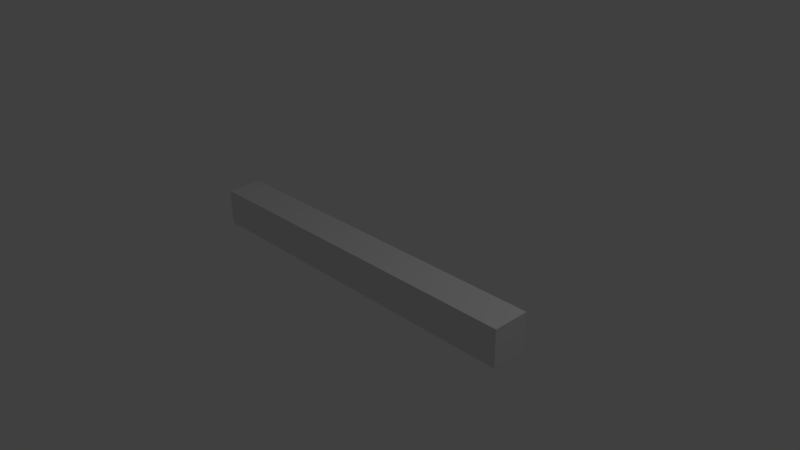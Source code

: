 # Source: PlatformCube.blend  (saved by Blender 2.66.1; exported with 4.5.12 LTS)
import bpy
from mathutils import Matrix  # noqa: F401  (used for matrix-valued properties, if any)

bpy.ops.wm.read_factory_settings(use_empty=True)
scene = bpy.context.scene
scene.name = 'Scene'

# ---- collections
col_collection_1 = bpy.data.collections.new('Collection 1'); scene.collection.children.link(col_collection_1)

# ---- materials (node trees are filled in below, after node groups)
mat_material = bpy.data.materials.new('Material')
mat_material.alpha_threshold = 0.0
mat_material.use_transparent_shadow = False
mat_material.roughness = 0.5
mat_material.line_color = (0.0, 0.0, 0.0, 1.0)
mat_treadmill = bpy.data.materials.new('Treadmill')
mat_treadmill.alpha_threshold = 0.0
mat_treadmill.use_transparent_shadow = False
mat_treadmill.roughness = 0.5
mat_treadmill.line_color = (0.0, 0.0, 0.0, 1.0)

# ---- material node trees

# ---- world
world_world = bpy.data.worlds.new('World'); scene.world = world_world
world_world.color = (0.05088, 0.05088, 0.05088)
world_world.use_sun_shadow = False
world_world.sun_shadow_jitter_overblur = 0.0
world_world.cycles.sampling_method = 'MANUAL'
world_world.cycles.sample_map_resolution = 256

# ---- cameras
cam_camera = bpy.data.cameras.new('Camera')
cam_camera.clip_end = 100.0
cam_camera.lens = 35.0
cam_camera.sensor_width = 32.0
cam_camera.sensor_height = 18.0
cam_camera.ortho_scale = 7.314
cam_camera.dof.focus_distance = 0.0
cam_camera.dof.aperture_fstop = 128.0

# ---- lights
light_lamp = bpy.data.lights.new('Lamp', 'POINT')
light_lamp.transmission_factor = 0.0
light_lamp.cutoff_distance = 30.0
light_lamp.energy = 100.0
light_lamp.shadow_buffer_clip_start = 1.001
light_lamp.shadow_soft_size = 1.0
light_lamp.shadow_maximum_resolution = 0.006
light_lamp.use_absolute_resolution = True
light_lamp.cycles.use_multiple_importance_sampling = False

# ---- meshes
me_cube = bpy.data.meshes.new('Cube')
me_cube.from_pydata([(2.5, -2.98e-08, -0.25), (2.5, -0.5, -0.25), (-2.5, -0.5, -0.25), (-2.5, 5.96e-08, -0.25), (2.5, -1.49e-07, 0.25), (2.5, -0.5, 0.25), (-2.5, -0.5, 0.25), (-2.5, 0.0, 0.25)], [], [(0, 1, 2, 3), (4, 7, 6, 5), (0, 4, 5, 1), (1, 5, 6, 2), (2, 6, 7, 3), (4, 0, 3, 7)])
me_cube.polygons.foreach_set('material_index', [1, 1, 1, 0, 1, 0])
_uv = me_cube.uv_layers.new(name='UVMap')
_uv.uv.foreach_set('vector', [0.9166, 0.1667, 0.9166, 0.25, 0.0834, 0.25, 0.0834, 0.1667, 0.9166, 0.0834, 0.0834, 0.0834, 0.0834, 7.634e-05, 0.9166, 7.642e-05, 0.9166, 0.1667, 0.9166, 0.0834, 0.9999, 0.0834, 0.9999, 0.1667, 0.08808, 0.4055, 0.08808, 0.3222, 0.9213, 0.3222, 0.9213, 0.4055, 7.662e-05, 0.1667, 7.634e-05, 0.0834, 0.0834, 0.0834, 0.0834, 0.1667, 0.9166, 0.0834, 0.9166, 0.1667, 0.0834, 0.1667, 0.0834, 0.0834])
me_cube.materials.append(mat_material)
me_cube.materials.append(mat_treadmill)
me_cube.use_remesh_preserve_volume = False
me_cube.use_remesh_preserve_attributes = False
me_cube.use_mirror_vertex_groups = False
me_cube.update()

# ---- objects
ob_platformcube = bpy.data.objects.new('PlatformCube', me_cube)
ob_lamp = bpy.data.objects.new('Lamp', light_lamp)
ob_camera = bpy.data.objects.new('Camera', cam_camera)

# ---- transforms, parenting, visibility, modifiers, constraints
ob_platformcube.location = (0.0, 0.0, 0.0)
ob_platformcube.lock_rotations_4d = False
ob_platformcube.empty_display_type = 'ARROWS'
ob_platformcube.lineart.crease_threshold = 0.0
ob_lamp.location = (4.076, 1.005, 5.904)
ob_lamp.rotation_euler = (0.6503, 0.05522, 1.866)
ob_lamp.lock_rotations_4d = False
ob_lamp.empty_display_type = 'ARROWS'
ob_lamp.color = (0.0, 0.0, 0.0, 0.0)
ob_lamp.lineart.crease_threshold = 0.0
ob_camera.location = (7.481, -6.508, 5.344)
ob_camera.rotation_euler = (1.109, 0.01082, 0.8149)
ob_camera.lock_rotations_4d = False
ob_camera.empty_display_type = 'ARROWS'
ob_camera.color = (0.0, 0.0, 0.0, 0.0)
ob_camera.display_type = 'WIRE'
ob_camera.lineart.crease_threshold = 0.0

# ---- collection membership
col_collection_1.objects.link(ob_platformcube)
col_collection_1.objects.link(ob_lamp)
col_collection_1.objects.link(ob_camera)

# ---- scene / render settings (as saved in the file)
scene.camera = ob_camera
scene.frame_start = 1; scene.frame_end = 250; scene.frame_set(1)
scene.render.engine = 'BLENDER_EEVEE_NEXT'
scene.render.image_settings.color_mode = 'RGB'
scene.render.image_settings.compression = 90
scene.render.resolution_percentage = 50
scene.render.dither_intensity = 0.0
scene.render.bake_margin = 2
scene.render.bake_bias = 0.0
scene.cycles.use_denoising = False
scene.cycles.samples = 10
scene.cycles.sampling_pattern = 'TABULATED_SOBOL'
scene.cycles.light_sampling_threshold = 0.0
scene.cycles.use_adaptive_sampling = False
scene.cycles.use_light_tree = False
scene.cycles.blur_glossy = 0.0
scene.cycles.volume_bounces = 1
scene.cycles.pixel_filter_type = 'GAUSSIAN'
scene.cycles.sample_clamp_indirect = 0.0
scene.view_settings.view_transform = 'Standard'
bpy.context.view_layer.update()
